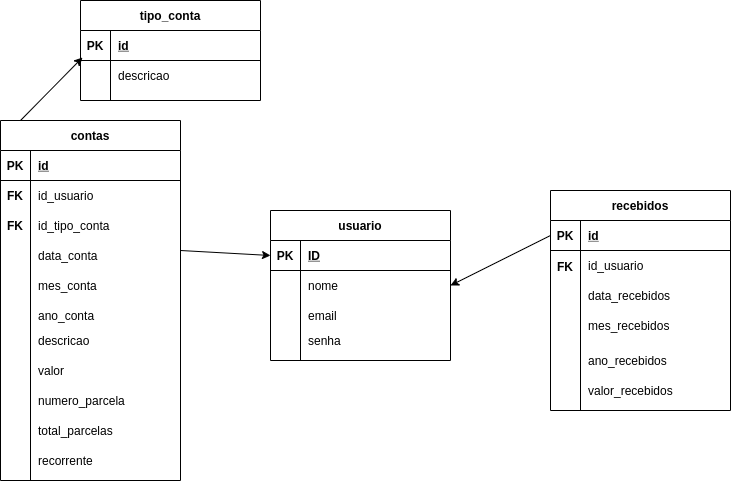

The diagram above was exported from draw.io. Its source (the exported page's mxGraphModel, read from the mxfile embedded in the PNG):
<mxGraphModel dx="1422" dy="800" grid="1" gridSize="10" guides="1" tooltips="1" connect="1" arrows="1" fold="1" page="1" pageScale="1" pageWidth="827" pageHeight="1169" math="0" shadow="0">
  <root>
    <mxCell id="0" />
    <mxCell id="1" parent="0" />
    <mxCell id="u40Go5d5jnq3SHInOU_9-14" value="usuario" style="shape=table;startSize=30;container=1;collapsible=1;childLayout=tableLayout;fixedRows=1;rowLines=0;fontStyle=1;align=center;resizeLast=1;" parent="1" vertex="1">
      <mxGeometry x="310" y="230" width="180" height="150" as="geometry" />
    </mxCell>
    <mxCell id="u40Go5d5jnq3SHInOU_9-15" value="" style="shape=partialRectangle;collapsible=0;dropTarget=0;pointerEvents=0;fillColor=none;top=0;left=0;bottom=1;right=0;points=[[0,0.5],[1,0.5]];portConstraint=eastwest;" parent="u40Go5d5jnq3SHInOU_9-14" vertex="1">
      <mxGeometry y="30" width="180" height="30" as="geometry" />
    </mxCell>
    <mxCell id="u40Go5d5jnq3SHInOU_9-16" value="PK" style="shape=partialRectangle;connectable=0;fillColor=none;top=0;left=0;bottom=0;right=0;fontStyle=1;overflow=hidden;" parent="u40Go5d5jnq3SHInOU_9-15" vertex="1">
      <mxGeometry width="30" height="30" as="geometry">
        <mxRectangle width="30" height="30" as="alternateBounds" />
      </mxGeometry>
    </mxCell>
    <mxCell id="u40Go5d5jnq3SHInOU_9-17" value="ID" style="shape=partialRectangle;connectable=0;fillColor=none;top=0;left=0;bottom=0;right=0;align=left;spacingLeft=6;fontStyle=5;overflow=hidden;" parent="u40Go5d5jnq3SHInOU_9-15" vertex="1">
      <mxGeometry x="30" width="150" height="30" as="geometry">
        <mxRectangle width="150" height="30" as="alternateBounds" />
      </mxGeometry>
    </mxCell>
    <mxCell id="u40Go5d5jnq3SHInOU_9-18" value="" style="shape=partialRectangle;collapsible=0;dropTarget=0;pointerEvents=0;fillColor=none;top=0;left=0;bottom=0;right=0;points=[[0,0.5],[1,0.5]];portConstraint=eastwest;" parent="u40Go5d5jnq3SHInOU_9-14" vertex="1">
      <mxGeometry y="60" width="180" height="30" as="geometry" />
    </mxCell>
    <mxCell id="u40Go5d5jnq3SHInOU_9-19" value="" style="shape=partialRectangle;connectable=0;fillColor=none;top=0;left=0;bottom=0;right=0;editable=1;overflow=hidden;" parent="u40Go5d5jnq3SHInOU_9-18" vertex="1">
      <mxGeometry width="30" height="30" as="geometry">
        <mxRectangle width="30" height="30" as="alternateBounds" />
      </mxGeometry>
    </mxCell>
    <mxCell id="u40Go5d5jnq3SHInOU_9-20" value="nome" style="shape=partialRectangle;connectable=0;fillColor=none;top=0;left=0;bottom=0;right=0;align=left;spacingLeft=6;overflow=hidden;" parent="u40Go5d5jnq3SHInOU_9-18" vertex="1">
      <mxGeometry x="30" width="150" height="30" as="geometry">
        <mxRectangle width="150" height="30" as="alternateBounds" />
      </mxGeometry>
    </mxCell>
    <mxCell id="u40Go5d5jnq3SHInOU_9-21" value="" style="shape=partialRectangle;collapsible=0;dropTarget=0;pointerEvents=0;fillColor=none;top=0;left=0;bottom=0;right=0;points=[[0,0.5],[1,0.5]];portConstraint=eastwest;" parent="u40Go5d5jnq3SHInOU_9-14" vertex="1">
      <mxGeometry y="90" width="180" height="30" as="geometry" />
    </mxCell>
    <mxCell id="u40Go5d5jnq3SHInOU_9-22" value="" style="shape=partialRectangle;connectable=0;fillColor=none;top=0;left=0;bottom=0;right=0;editable=1;overflow=hidden;" parent="u40Go5d5jnq3SHInOU_9-21" vertex="1">
      <mxGeometry width="30" height="30" as="geometry">
        <mxRectangle width="30" height="30" as="alternateBounds" />
      </mxGeometry>
    </mxCell>
    <mxCell id="u40Go5d5jnq3SHInOU_9-23" value="email" style="shape=partialRectangle;connectable=0;fillColor=none;top=0;left=0;bottom=0;right=0;align=left;spacingLeft=6;overflow=hidden;" parent="u40Go5d5jnq3SHInOU_9-21" vertex="1">
      <mxGeometry x="30" width="150" height="30" as="geometry">
        <mxRectangle width="150" height="30" as="alternateBounds" />
      </mxGeometry>
    </mxCell>
    <mxCell id="u40Go5d5jnq3SHInOU_9-27" value="contas" style="shape=table;startSize=30;container=1;collapsible=1;childLayout=tableLayout;fixedRows=1;rowLines=0;fontStyle=1;align=center;resizeLast=1;" parent="1" vertex="1">
      <mxGeometry x="40" y="140" width="180" height="360" as="geometry" />
    </mxCell>
    <mxCell id="u40Go5d5jnq3SHInOU_9-28" value="" style="shape=partialRectangle;collapsible=0;dropTarget=0;pointerEvents=0;fillColor=none;top=0;left=0;bottom=1;right=0;points=[[0,0.5],[1,0.5]];portConstraint=eastwest;" parent="u40Go5d5jnq3SHInOU_9-27" vertex="1">
      <mxGeometry y="30" width="180" height="30" as="geometry" />
    </mxCell>
    <mxCell id="u40Go5d5jnq3SHInOU_9-29" value="PK" style="shape=partialRectangle;connectable=0;fillColor=none;top=0;left=0;bottom=0;right=0;fontStyle=1;overflow=hidden;" parent="u40Go5d5jnq3SHInOU_9-28" vertex="1">
      <mxGeometry width="30" height="30" as="geometry">
        <mxRectangle width="30" height="30" as="alternateBounds" />
      </mxGeometry>
    </mxCell>
    <mxCell id="u40Go5d5jnq3SHInOU_9-30" value="id" style="shape=partialRectangle;connectable=0;fillColor=none;top=0;left=0;bottom=0;right=0;align=left;spacingLeft=6;fontStyle=5;overflow=hidden;" parent="u40Go5d5jnq3SHInOU_9-28" vertex="1">
      <mxGeometry x="30" width="150" height="30" as="geometry">
        <mxRectangle width="150" height="30" as="alternateBounds" />
      </mxGeometry>
    </mxCell>
    <mxCell id="u40Go5d5jnq3SHInOU_9-31" value="" style="shape=partialRectangle;collapsible=0;dropTarget=0;pointerEvents=0;fillColor=none;top=0;left=0;bottom=0;right=0;points=[[0,0.5],[1,0.5]];portConstraint=eastwest;" parent="u40Go5d5jnq3SHInOU_9-27" vertex="1">
      <mxGeometry y="60" width="180" height="30" as="geometry" />
    </mxCell>
    <mxCell id="u40Go5d5jnq3SHInOU_9-32" value="" style="shape=partialRectangle;connectable=0;fillColor=none;top=0;left=0;bottom=0;right=0;editable=1;overflow=hidden;" parent="u40Go5d5jnq3SHInOU_9-31" vertex="1">
      <mxGeometry width="30" height="30" as="geometry">
        <mxRectangle width="30" height="30" as="alternateBounds" />
      </mxGeometry>
    </mxCell>
    <mxCell id="u40Go5d5jnq3SHInOU_9-33" value="id_usuario" style="shape=partialRectangle;connectable=0;fillColor=none;top=0;left=0;bottom=0;right=0;align=left;spacingLeft=6;overflow=hidden;" parent="u40Go5d5jnq3SHInOU_9-31" vertex="1">
      <mxGeometry x="30" width="150" height="30" as="geometry">
        <mxRectangle width="150" height="30" as="alternateBounds" />
      </mxGeometry>
    </mxCell>
    <mxCell id="u40Go5d5jnq3SHInOU_9-34" value="" style="shape=partialRectangle;collapsible=0;dropTarget=0;pointerEvents=0;fillColor=none;top=0;left=0;bottom=0;right=0;points=[[0,0.5],[1,0.5]];portConstraint=eastwest;" parent="u40Go5d5jnq3SHInOU_9-27" vertex="1">
      <mxGeometry y="90" width="180" height="30" as="geometry" />
    </mxCell>
    <mxCell id="u40Go5d5jnq3SHInOU_9-35" value="" style="shape=partialRectangle;connectable=0;fillColor=none;top=0;left=0;bottom=0;right=0;editable=1;overflow=hidden;" parent="u40Go5d5jnq3SHInOU_9-34" vertex="1">
      <mxGeometry width="30" height="30" as="geometry">
        <mxRectangle width="30" height="30" as="alternateBounds" />
      </mxGeometry>
    </mxCell>
    <mxCell id="u40Go5d5jnq3SHInOU_9-36" value="id_tipo_conta" style="shape=partialRectangle;connectable=0;fillColor=none;top=0;left=0;bottom=0;right=0;align=left;spacingLeft=6;overflow=hidden;" parent="u40Go5d5jnq3SHInOU_9-34" vertex="1">
      <mxGeometry x="30" width="150" height="30" as="geometry">
        <mxRectangle width="150" height="30" as="alternateBounds" />
      </mxGeometry>
    </mxCell>
    <mxCell id="u40Go5d5jnq3SHInOU_9-37" value="" style="shape=partialRectangle;collapsible=0;dropTarget=0;pointerEvents=0;fillColor=none;top=0;left=0;bottom=0;right=0;points=[[0,0.5],[1,0.5]];portConstraint=eastwest;" parent="u40Go5d5jnq3SHInOU_9-27" vertex="1">
      <mxGeometry y="120" width="180" height="30" as="geometry" />
    </mxCell>
    <mxCell id="u40Go5d5jnq3SHInOU_9-38" value="" style="shape=partialRectangle;connectable=0;fillColor=none;top=0;left=0;bottom=0;right=0;editable=1;overflow=hidden;" parent="u40Go5d5jnq3SHInOU_9-37" vertex="1">
      <mxGeometry width="30" height="30" as="geometry">
        <mxRectangle width="30" height="30" as="alternateBounds" />
      </mxGeometry>
    </mxCell>
    <mxCell id="u40Go5d5jnq3SHInOU_9-39" value="" style="shape=partialRectangle;connectable=0;fillColor=none;top=0;left=0;bottom=0;right=0;align=left;spacingLeft=6;overflow=hidden;" parent="u40Go5d5jnq3SHInOU_9-37" vertex="1">
      <mxGeometry x="30" width="150" height="30" as="geometry">
        <mxRectangle width="150" height="30" as="alternateBounds" />
      </mxGeometry>
    </mxCell>
    <mxCell id="u40Go5d5jnq3SHInOU_9-41" value="tipo_conta" style="shape=table;startSize=30;container=1;collapsible=1;childLayout=tableLayout;fixedRows=1;rowLines=0;fontStyle=1;align=center;resizeLast=1;" parent="1" vertex="1">
      <mxGeometry x="120" y="20" width="180" height="100" as="geometry" />
    </mxCell>
    <mxCell id="u40Go5d5jnq3SHInOU_9-42" value="" style="shape=partialRectangle;collapsible=0;dropTarget=0;pointerEvents=0;fillColor=none;top=0;left=0;bottom=1;right=0;points=[[0,0.5],[1,0.5]];portConstraint=eastwest;" parent="u40Go5d5jnq3SHInOU_9-41" vertex="1">
      <mxGeometry y="30" width="180" height="30" as="geometry" />
    </mxCell>
    <mxCell id="u40Go5d5jnq3SHInOU_9-43" value="PK" style="shape=partialRectangle;connectable=0;fillColor=none;top=0;left=0;bottom=0;right=0;fontStyle=1;overflow=hidden;" parent="u40Go5d5jnq3SHInOU_9-42" vertex="1">
      <mxGeometry width="30" height="30" as="geometry">
        <mxRectangle width="30" height="30" as="alternateBounds" />
      </mxGeometry>
    </mxCell>
    <mxCell id="u40Go5d5jnq3SHInOU_9-44" value="id" style="shape=partialRectangle;connectable=0;fillColor=none;top=0;left=0;bottom=0;right=0;align=left;spacingLeft=6;fontStyle=5;overflow=hidden;" parent="u40Go5d5jnq3SHInOU_9-42" vertex="1">
      <mxGeometry x="30" width="150" height="30" as="geometry">
        <mxRectangle width="150" height="30" as="alternateBounds" />
      </mxGeometry>
    </mxCell>
    <mxCell id="u40Go5d5jnq3SHInOU_9-45" value="" style="shape=partialRectangle;collapsible=0;dropTarget=0;pointerEvents=0;fillColor=none;top=0;left=0;bottom=0;right=0;points=[[0,0.5],[1,0.5]];portConstraint=eastwest;" parent="u40Go5d5jnq3SHInOU_9-41" vertex="1">
      <mxGeometry y="60" width="180" height="30" as="geometry" />
    </mxCell>
    <mxCell id="u40Go5d5jnq3SHInOU_9-46" value="" style="shape=partialRectangle;connectable=0;fillColor=none;top=0;left=0;bottom=0;right=0;editable=1;overflow=hidden;" parent="u40Go5d5jnq3SHInOU_9-45" vertex="1">
      <mxGeometry width="30" height="30" as="geometry">
        <mxRectangle width="30" height="30" as="alternateBounds" />
      </mxGeometry>
    </mxCell>
    <mxCell id="u40Go5d5jnq3SHInOU_9-47" value="descricao" style="shape=partialRectangle;connectable=0;fillColor=none;top=0;left=0;bottom=0;right=0;align=left;spacingLeft=6;overflow=hidden;" parent="u40Go5d5jnq3SHInOU_9-45" vertex="1">
      <mxGeometry x="30" width="150" height="30" as="geometry">
        <mxRectangle width="150" height="30" as="alternateBounds" />
      </mxGeometry>
    </mxCell>
    <mxCell id="u40Go5d5jnq3SHInOU_9-54" value="FK" style="shape=partialRectangle;connectable=0;fillColor=none;top=0;left=0;bottom=0;right=0;fontStyle=1;overflow=hidden;" parent="1" vertex="1">
      <mxGeometry x="40" y="200" width="30" height="30" as="geometry">
        <mxRectangle width="30" height="30" as="alternateBounds" />
      </mxGeometry>
    </mxCell>
    <mxCell id="u40Go5d5jnq3SHInOU_9-55" value="FK" style="shape=partialRectangle;connectable=0;fillColor=none;top=0;left=0;bottom=0;right=0;fontStyle=1;overflow=hidden;" parent="1" vertex="1">
      <mxGeometry x="40" y="230" width="30" height="30" as="geometry">
        <mxRectangle width="30" height="30" as="alternateBounds" />
      </mxGeometry>
    </mxCell>
    <mxCell id="u40Go5d5jnq3SHInOU_9-56" value="data_conta" style="shape=partialRectangle;connectable=0;fillColor=none;top=0;left=0;bottom=0;right=0;align=left;spacingLeft=6;overflow=hidden;" parent="1" vertex="1">
      <mxGeometry x="70" y="260" width="150" height="30" as="geometry">
        <mxRectangle width="150" height="30" as="alternateBounds" />
      </mxGeometry>
    </mxCell>
    <mxCell id="u40Go5d5jnq3SHInOU_9-57" value="descricao" style="shape=partialRectangle;connectable=0;fillColor=none;top=0;left=0;bottom=0;right=0;align=left;spacingLeft=6;overflow=hidden;" parent="1" vertex="1">
      <mxGeometry x="70" y="345" width="150" height="30" as="geometry">
        <mxRectangle width="150" height="30" as="alternateBounds" />
      </mxGeometry>
    </mxCell>
    <mxCell id="u40Go5d5jnq3SHInOU_9-58" value="valor" style="shape=partialRectangle;connectable=0;fillColor=none;top=0;left=0;bottom=0;right=0;align=left;spacingLeft=6;overflow=hidden;" parent="1" vertex="1">
      <mxGeometry x="70" y="375" width="150" height="30" as="geometry">
        <mxRectangle width="150" height="30" as="alternateBounds" />
      </mxGeometry>
    </mxCell>
    <mxCell id="u40Go5d5jnq3SHInOU_9-59" value="numero_parcela" style="shape=partialRectangle;connectable=0;fillColor=none;top=0;left=0;bottom=0;right=0;align=left;spacingLeft=6;overflow=hidden;" parent="1" vertex="1">
      <mxGeometry x="70" y="405" width="150" height="30" as="geometry">
        <mxRectangle width="150" height="30" as="alternateBounds" />
      </mxGeometry>
    </mxCell>
    <mxCell id="u40Go5d5jnq3SHInOU_9-60" value="total_parcelas" style="shape=partialRectangle;connectable=0;fillColor=none;top=0;left=0;bottom=0;right=0;align=left;spacingLeft=6;overflow=hidden;" parent="1" vertex="1">
      <mxGeometry x="70" y="435" width="150" height="30" as="geometry">
        <mxRectangle width="150" height="30" as="alternateBounds" />
      </mxGeometry>
    </mxCell>
    <mxCell id="u40Go5d5jnq3SHInOU_9-61" value="recorrente" style="shape=partialRectangle;connectable=0;fillColor=none;top=0;left=0;bottom=0;right=0;align=left;spacingLeft=6;overflow=hidden;" parent="1" vertex="1">
      <mxGeometry x="70" y="465" width="150" height="30" as="geometry">
        <mxRectangle width="150" height="30" as="alternateBounds" />
      </mxGeometry>
    </mxCell>
    <mxCell id="u40Go5d5jnq3SHInOU_9-63" value="" style="endArrow=classic;html=1;rounded=0;entryX=0;entryY=0.5;entryDx=0;entryDy=0;" parent="1" target="u40Go5d5jnq3SHInOU_9-15" edge="1">
      <mxGeometry width="50" height="50" relative="1" as="geometry">
        <mxPoint x="220" y="270" as="sourcePoint" />
        <mxPoint x="440" y="250" as="targetPoint" />
      </mxGeometry>
    </mxCell>
    <mxCell id="u40Go5d5jnq3SHInOU_9-65" value="recebidos" style="shape=table;startSize=30;container=1;collapsible=1;childLayout=tableLayout;fixedRows=1;rowLines=0;fontStyle=1;align=center;resizeLast=1;" parent="1" vertex="1">
      <mxGeometry x="590" y="210" width="180" height="220" as="geometry" />
    </mxCell>
    <mxCell id="u40Go5d5jnq3SHInOU_9-66" value="" style="shape=partialRectangle;collapsible=0;dropTarget=0;pointerEvents=0;fillColor=none;top=0;left=0;bottom=1;right=0;points=[[0,0.5],[1,0.5]];portConstraint=eastwest;" parent="u40Go5d5jnq3SHInOU_9-65" vertex="1">
      <mxGeometry y="30" width="180" height="30" as="geometry" />
    </mxCell>
    <mxCell id="u40Go5d5jnq3SHInOU_9-67" value="PK" style="shape=partialRectangle;connectable=0;fillColor=none;top=0;left=0;bottom=0;right=0;fontStyle=1;overflow=hidden;" parent="u40Go5d5jnq3SHInOU_9-66" vertex="1">
      <mxGeometry width="30" height="30" as="geometry">
        <mxRectangle width="30" height="30" as="alternateBounds" />
      </mxGeometry>
    </mxCell>
    <mxCell id="u40Go5d5jnq3SHInOU_9-68" value="id" style="shape=partialRectangle;connectable=0;fillColor=none;top=0;left=0;bottom=0;right=0;align=left;spacingLeft=6;fontStyle=5;overflow=hidden;" parent="u40Go5d5jnq3SHInOU_9-66" vertex="1">
      <mxGeometry x="30" width="150" height="30" as="geometry">
        <mxRectangle width="150" height="30" as="alternateBounds" />
      </mxGeometry>
    </mxCell>
    <mxCell id="u40Go5d5jnq3SHInOU_9-69" value="" style="shape=partialRectangle;collapsible=0;dropTarget=0;pointerEvents=0;fillColor=none;top=0;left=0;bottom=0;right=0;points=[[0,0.5],[1,0.5]];portConstraint=eastwest;" parent="u40Go5d5jnq3SHInOU_9-65" vertex="1">
      <mxGeometry y="60" width="180" height="30" as="geometry" />
    </mxCell>
    <mxCell id="u40Go5d5jnq3SHInOU_9-70" value="" style="shape=partialRectangle;connectable=0;fillColor=none;top=0;left=0;bottom=0;right=0;editable=1;overflow=hidden;" parent="u40Go5d5jnq3SHInOU_9-69" vertex="1">
      <mxGeometry width="30" height="30" as="geometry">
        <mxRectangle width="30" height="30" as="alternateBounds" />
      </mxGeometry>
    </mxCell>
    <mxCell id="u40Go5d5jnq3SHInOU_9-71" value="id_usuario" style="shape=partialRectangle;connectable=0;fillColor=none;top=0;left=0;bottom=0;right=0;align=left;spacingLeft=6;overflow=hidden;" parent="u40Go5d5jnq3SHInOU_9-69" vertex="1">
      <mxGeometry x="30" width="150" height="30" as="geometry">
        <mxRectangle width="150" height="30" as="alternateBounds" />
      </mxGeometry>
    </mxCell>
    <mxCell id="u40Go5d5jnq3SHInOU_9-72" value="" style="shape=partialRectangle;collapsible=0;dropTarget=0;pointerEvents=0;fillColor=none;top=0;left=0;bottom=0;right=0;points=[[0,0.5],[1,0.5]];portConstraint=eastwest;" parent="u40Go5d5jnq3SHInOU_9-65" vertex="1">
      <mxGeometry y="90" width="180" height="30" as="geometry" />
    </mxCell>
    <mxCell id="u40Go5d5jnq3SHInOU_9-73" value="" style="shape=partialRectangle;connectable=0;fillColor=none;top=0;left=0;bottom=0;right=0;editable=1;overflow=hidden;" parent="u40Go5d5jnq3SHInOU_9-72" vertex="1">
      <mxGeometry width="30" height="30" as="geometry">
        <mxRectangle width="30" height="30" as="alternateBounds" />
      </mxGeometry>
    </mxCell>
    <mxCell id="u40Go5d5jnq3SHInOU_9-74" value="data_recebidos" style="shape=partialRectangle;connectable=0;fillColor=none;top=0;left=0;bottom=0;right=0;align=left;spacingLeft=6;overflow=hidden;" parent="u40Go5d5jnq3SHInOU_9-72" vertex="1">
      <mxGeometry x="30" width="150" height="30" as="geometry">
        <mxRectangle width="150" height="30" as="alternateBounds" />
      </mxGeometry>
    </mxCell>
    <mxCell id="u40Go5d5jnq3SHInOU_9-75" value="" style="shape=partialRectangle;collapsible=0;dropTarget=0;pointerEvents=0;fillColor=none;top=0;left=0;bottom=0;right=0;points=[[0,0.5],[1,0.5]];portConstraint=eastwest;" parent="u40Go5d5jnq3SHInOU_9-65" vertex="1">
      <mxGeometry y="120" width="180" height="30" as="geometry" />
    </mxCell>
    <mxCell id="u40Go5d5jnq3SHInOU_9-76" value="" style="shape=partialRectangle;connectable=0;fillColor=none;top=0;left=0;bottom=0;right=0;editable=1;overflow=hidden;" parent="u40Go5d5jnq3SHInOU_9-75" vertex="1">
      <mxGeometry width="30" height="30" as="geometry">
        <mxRectangle width="30" height="30" as="alternateBounds" />
      </mxGeometry>
    </mxCell>
    <mxCell id="u40Go5d5jnq3SHInOU_9-77" value="mes_recebidos" style="shape=partialRectangle;connectable=0;fillColor=none;top=0;left=0;bottom=0;right=0;align=left;spacingLeft=6;overflow=hidden;" parent="u40Go5d5jnq3SHInOU_9-75" vertex="1">
      <mxGeometry x="30" width="150" height="30" as="geometry">
        <mxRectangle width="150" height="30" as="alternateBounds" />
      </mxGeometry>
    </mxCell>
    <mxCell id="u40Go5d5jnq3SHInOU_9-78" value="" style="endArrow=classic;html=1;rounded=0;entryX=0.011;entryY=-0.1;entryDx=0;entryDy=0;entryPerimeter=0;" parent="1" target="u40Go5d5jnq3SHInOU_9-45" edge="1">
      <mxGeometry width="50" height="50" relative="1" as="geometry">
        <mxPoint x="60" y="140" as="sourcePoint" />
        <mxPoint x="110" y="90" as="targetPoint" />
      </mxGeometry>
    </mxCell>
    <mxCell id="u40Go5d5jnq3SHInOU_9-79" value="FK" style="shape=partialRectangle;connectable=0;fillColor=none;top=0;left=0;bottom=0;right=0;fontStyle=1;overflow=hidden;" parent="1" vertex="1">
      <mxGeometry x="590" y="271" width="30" height="30" as="geometry">
        <mxRectangle width="30" height="30" as="alternateBounds" />
      </mxGeometry>
    </mxCell>
    <mxCell id="u40Go5d5jnq3SHInOU_9-80" value="mes_conta" style="shape=partialRectangle;connectable=0;fillColor=none;top=0;left=0;bottom=0;right=0;align=left;spacingLeft=6;overflow=hidden;" parent="1" vertex="1">
      <mxGeometry x="70" y="290" width="150" height="30" as="geometry">
        <mxRectangle width="150" height="30" as="alternateBounds" />
      </mxGeometry>
    </mxCell>
    <mxCell id="u40Go5d5jnq3SHInOU_9-81" value="ano_conta" style="shape=partialRectangle;connectable=0;fillColor=none;top=0;left=0;bottom=0;right=0;align=left;spacingLeft=6;overflow=hidden;" parent="1" vertex="1">
      <mxGeometry x="70" y="320" width="150" height="30" as="geometry">
        <mxRectangle width="150" height="30" as="alternateBounds" />
      </mxGeometry>
    </mxCell>
    <mxCell id="u40Go5d5jnq3SHInOU_9-82" value="ano_recebidos" style="shape=partialRectangle;connectable=0;fillColor=none;top=0;left=0;bottom=0;right=0;align=left;spacingLeft=6;overflow=hidden;" parent="1" vertex="1">
      <mxGeometry x="620" y="365" width="150" height="30" as="geometry">
        <mxRectangle width="150" height="30" as="alternateBounds" />
      </mxGeometry>
    </mxCell>
    <mxCell id="u40Go5d5jnq3SHInOU_9-83" value="valor_recebidos" style="shape=partialRectangle;connectable=0;fillColor=none;top=0;left=0;bottom=0;right=0;align=left;spacingLeft=6;overflow=hidden;" parent="1" vertex="1">
      <mxGeometry x="620" y="395" width="150" height="30" as="geometry">
        <mxRectangle width="150" height="30" as="alternateBounds" />
      </mxGeometry>
    </mxCell>
    <mxCell id="u40Go5d5jnq3SHInOU_9-84" value="" style="endArrow=classic;html=1;rounded=0;entryX=1;entryY=0.5;entryDx=0;entryDy=0;exitX=0;exitY=0.5;exitDx=0;exitDy=0;" parent="1" source="u40Go5d5jnq3SHInOU_9-66" target="u40Go5d5jnq3SHInOU_9-18" edge="1">
      <mxGeometry width="50" height="50" relative="1" as="geometry">
        <mxPoint x="580" y="330" as="sourcePoint" />
        <mxPoint x="630" y="280" as="targetPoint" />
      </mxGeometry>
    </mxCell>
    <mxCell id="ZairHv901CbQKMjMSWgJ-1" value="senha" style="shape=partialRectangle;connectable=0;fillColor=none;top=0;left=0;bottom=0;right=0;align=left;spacingLeft=6;overflow=hidden;" vertex="1" parent="1">
      <mxGeometry x="340" y="345" width="150" height="30" as="geometry">
        <mxRectangle width="150" height="30" as="alternateBounds" />
      </mxGeometry>
    </mxCell>
  </root>
</mxGraphModel>